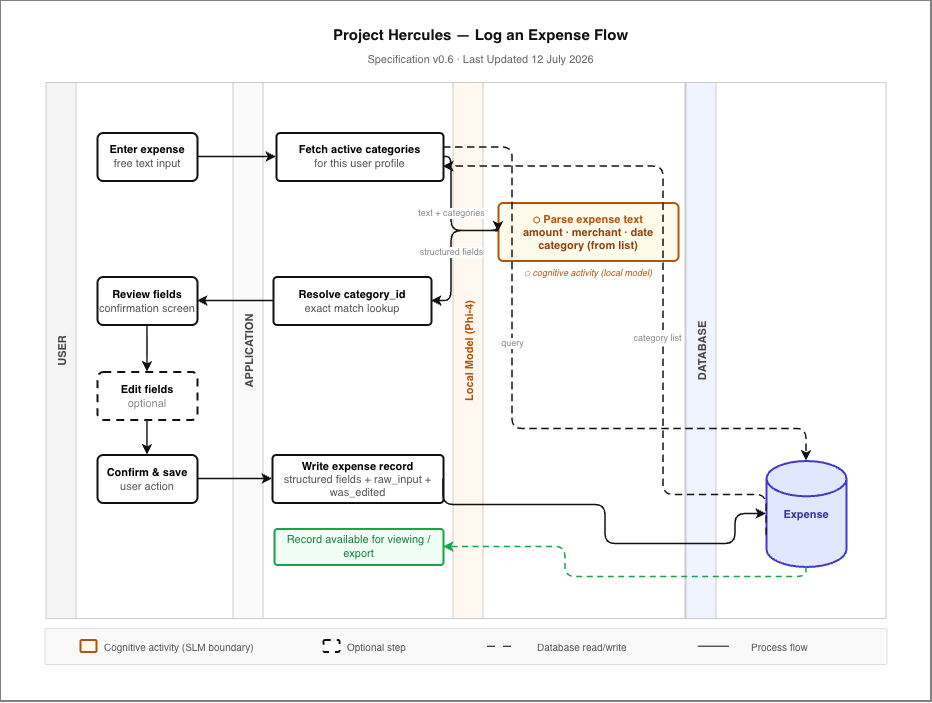

The diagram above was exported from draw.io. Its source (the exported page's mxGraphModel, read from the mxfile embedded in the PNG):
<mxGraphModel dx="1257" dy="915" grid="0" gridSize="10" guides="1" tooltips="1" connect="1" arrows="1" fold="1" page="0" pageScale="1" pageWidth="1169" pageHeight="827" math="0" shadow="0">
  <root>
    <mxCell id="0" />
    <mxCell id="1" parent="0" />
    <mxCell id="05HHqiPxqv5_POc3v8ce-6" parent="1" style="rounded=0;whiteSpace=wrap;html=1;" value="" vertex="1">
      <mxGeometry height="701" width="931" x="-155" y="-49" as="geometry" />
    </mxCell>
    <mxCell id="title" parent="1" style="text;html=1;align=center;verticalAlign=middle;resizable=0;points=[];autosize=1;strokeColor=none;fillColor=none;fontSize=15;fontStyle=1;fontColor=#111111;" value="Project Hercules — Log an Expense Flow" vertex="1">
      <mxGeometry height="26" width="500" x="75" y="-28.5" as="geometry" />
    </mxCell>
    <mxCell id="subtitle" parent="1" style="text;html=1;align=center;verticalAlign=middle;resizable=0;points=[];autosize=1;strokeColor=none;fillColor=none;fontSize=11;fontColor=#666666;" value="Specification v0.6 · Last Updated 12 July 2026" vertex="1">
      <mxGeometry height="25" width="244" x="203" y="-2.5" as="geometry" />
    </mxCell>
    <mxCell id="lane-user" parent="1" style="swimlane;startSize=30;fillColor=#f5f5f5;strokeColor=#cccccc;strokeWidth=1;fontStyle=1;fontSize=11;fontColor=#444444;horizontal=0;" value="USER" vertex="1">
      <mxGeometry height="536" width="187" x="-109" y="33.5" as="geometry" />
    </mxCell>
    <mxCell id="step1" parent="lane-user" style="rounded=1;whiteSpace=wrap;html=1;fillColor=#ffffff;strokeColor=#111111;strokeWidth=2;fontSize=11;arcSize=12;" value="&lt;b&gt;Enter expense&lt;/b&gt;&lt;br/&gt;&lt;font color='#555555'&gt;free text input&lt;/font&gt;" vertex="1">
      <mxGeometry height="48" width="100" x="51" y="50" as="geometry" />
    </mxCell>
    <mxCell id="step5" parent="lane-user" style="rounded=1;whiteSpace=wrap;html=1;fillColor=#ffffff;strokeColor=#111111;strokeWidth=2;fontSize=11;arcSize=12;" value="&lt;b&gt;Review fields&lt;/b&gt;&lt;br/&gt;&lt;font color='#555555'&gt;confirmation screen&lt;/font&gt;" vertex="1">
      <mxGeometry height="48" width="100" x="51" y="194" as="geometry" />
    </mxCell>
    <mxCell id="step6" parent="lane-user" style="rounded=1;whiteSpace=wrap;html=1;fillColor=#ffffff;strokeColor=#111111;strokeWidth=2;dashed=1;dashPattern=4 3;fontSize=11;arcSize=12;" value="&lt;b&gt;Edit fields&lt;/b&gt;&lt;br/&gt;&lt;font color='#888888'&gt;optional&lt;/font&gt;" vertex="1">
      <mxGeometry height="48" width="100" x="51" y="289" as="geometry" />
    </mxCell>
    <mxCell id="e6" edge="1" parent="lane-user" source="step5" style="edgeStyle=orthogonalEdgeStyle;html=1;exitX=0.5;exitY=1;exitDx=0;exitDy=0;entryX=0.5;entryY=0;entryDx=0;entryDy=0;strokeColor=#111111;strokeWidth=1.5;" target="step6">
      <mxGeometry relative="1" as="geometry" />
    </mxCell>
    <mxCell id="step7" parent="lane-user" style="rounded=1;whiteSpace=wrap;html=1;fillColor=#ffffff;strokeColor=#111111;strokeWidth=2;fontSize=11;arcSize=12;" value="&lt;b&gt;Confirm &amp;amp; save&lt;/b&gt;&lt;br/&gt;&lt;font color='#555555'&gt;user action&lt;/font&gt;" vertex="1">
      <mxGeometry height="48" width="100" x="51" y="372" as="geometry" />
    </mxCell>
    <mxCell id="e7" edge="1" parent="lane-user" source="step6" style="edgeStyle=orthogonalEdgeStyle;html=1;exitX=0.5;exitY=1;exitDx=0;exitDy=0;entryX=0.5;entryY=0;entryDx=0;entryDy=0;strokeColor=#111111;strokeWidth=1.5;" target="step7">
      <mxGeometry relative="1" as="geometry" />
    </mxCell>
    <mxCell id="lane-app" parent="1" style="swimlane;startSize=30;fillColor=#fafafa;strokeColor=#cccccc;strokeWidth=1;fontStyle=1;fontSize=11;fontColor=#444444;horizontal=0;" value="APPLICATION" vertex="1">
      <mxGeometry height="536" width="220" x="78" y="33.5" as="geometry" />
    </mxCell>
    <mxCell id="lane-slm" parent="1" style="swimlane;startSize=30;fillColor=#fff8f0;strokeColor=#cccccc;strokeWidth=1;fontStyle=1;fontSize=11;fontColor=#b45309;horizontal=0;" value="Local Model (Phi-4)" vertex="1">
      <mxGeometry height="536" width="232" x="298" y="33.5" as="geometry" />
    </mxCell>
    <mxCell id="step3" parent="lane-slm" style="rounded=1;whiteSpace=wrap;html=1;fillColor=#fffbeb;strokeColor=#b45309;strokeWidth=2;fontSize=11;fontColor=#b45309;fontStyle=1;arcSize=8;" value="&lt;b&gt;⬡ Parse expense text&lt;/b&gt;&lt;br/&gt;&lt;font color='#92400e'&gt;amount · merchant · date&lt;br/&gt;category (from list)&lt;/font&gt;" vertex="1">
      <mxGeometry height="58" width="180" x="45" y="120" as="geometry" />
    </mxCell>
    <mxCell id="step3-label" parent="lane-slm" style="text;html=1;align=left;verticalAlign=middle;resizable=0;strokeColor=none;fillColor=none;fontSize=9;fontColor=#b45309;fontStyle=2;" value="⬡ cognitive activity (local model)" vertex="1">
      <mxGeometry height="16" width="180" x="69" y="182.5" as="geometry" />
    </mxCell>
    <mxCell id="lane-db" parent="1" style="swimlane;startSize=30;fillColor=#f0f4ff;strokeColor=#cccccc;strokeWidth=1;fontStyle=1;fontSize=11;fontColor=#444444;horizontal=0;" value="DATABASE" vertex="1">
      <mxGeometry height="536" width="200" x="531" y="33.5" as="geometry" />
    </mxCell>
    <mxCell id="db" parent="lane-db" style="shape=mxgraph.flowchart.database;whiteSpace=wrap;html=1;fillColor=#e0e7ff;strokeColor=#4338ca;strokeWidth=2;fontSize=11;fontColor=#3730a3;fontStyle=1;" value="Expense" vertex="1">
      <mxGeometry height="106" width="80" x="80" y="378" as="geometry" />
    </mxCell>
    <mxCell id="step2" parent="1" style="rounded=1;whiteSpace=wrap;html=1;fillColor=#ffffff;strokeColor=#111111;strokeWidth=2;fontSize=11;arcSize=8;" value="&lt;b&gt;Fetch active categories&lt;/b&gt;&lt;br/&gt;&lt;font color='#555555'&gt;for this user profile&lt;/font&gt;" vertex="1">
      <mxGeometry height="48" width="167" x="121" y="83.5" as="geometry" />
    </mxCell>
    <mxCell id="step4" parent="1" style="rounded=1;whiteSpace=wrap;html=1;fillColor=#ffffff;strokeColor=#111111;strokeWidth=2;fontSize=11;arcSize=8;" value="&lt;b&gt;Resolve category_id&lt;/b&gt;&lt;br/&gt;&lt;font color='#555555'&gt;exact match lookup&lt;/font&gt;" vertex="1">
      <mxGeometry height="48" width="158" x="118" y="227.5" as="geometry" />
    </mxCell>
    <mxCell id="step8" parent="1" style="rounded=1;whiteSpace=wrap;html=1;fillColor=#ffffff;strokeColor=#111111;strokeWidth=2;fontSize=11;arcSize=8;" value="&lt;b&gt;Write expense record&lt;/b&gt;&lt;br/&gt;&lt;font color='#555555'&gt;structured fields + raw_input + was_edited&lt;/font&gt;" vertex="1">
      <mxGeometry height="48" width="171" x="117" y="405.5" as="geometry" />
    </mxCell>
    <mxCell id="step9" parent="1" style="rounded=1;whiteSpace=wrap;html=1;fillColor=#f0fdf4;strokeColor=#16a34a;strokeWidth=2;fontSize=11;fontColor=#15803d;arcSize=8;" value="Record available for viewing / export" vertex="1">
      <mxGeometry height="36" width="169" x="119" y="479.5" as="geometry" />
    </mxCell>
    <mxCell id="e1" edge="1" parent="1" source="step1" style="edgeStyle=orthogonalEdgeStyle;html=1;exitX=1;exitY=0.5;exitDx=0;exitDy=0;entryX=0;entryY=0.5;entryDx=0;entryDy=0;strokeColor=#111111;strokeWidth=1.5;" target="step2">
      <mxGeometry relative="1" as="geometry" />
    </mxCell>
    <mxCell id="e2a" edge="1" parent="1" source="step2" style="edgeStyle=orthogonalEdgeStyle;html=1;exitX=1;exitY=0.3;exitDx=0;exitDy=0;entryX=0.5;entryY=0;entryDx=0;entryDy=0;dashed=1;dashPattern=5 3;strokeColor=#111111;strokeWidth=1.5;fontSize=9;fontColor=#888888;align=center;entryPerimeter=0;" target="db" value="query">
      <mxGeometry relative="1" x="-0.2149" as="geometry">
        <mxPoint as="offset" />
        <Array as="points">
          <mxPoint x="357" y="97.5" />
          <mxPoint x="357" y="379.5" />
          <mxPoint x="651" y="379.5" />
        </Array>
      </mxGeometry>
    </mxCell>
    <mxCell id="e2b" edge="1" parent="1" source="db" style="edgeStyle=orthogonalEdgeStyle;html=1;exitX=0;exitY=0.7;exitDx=0;exitDy=0;entryX=1;entryY=0.7;entryDx=0;entryDy=0;dashed=1;dashPattern=5 3;strokeColor=#111111;strokeWidth=1.5;fontSize=9;fontColor=#888888;align=center;" target="step2" value="category list">
      <mxGeometry relative="1" x="-0.1332" y="6" as="geometry">
        <mxPoint as="offset" />
        <Array as="points">
          <mxPoint x="508" y="445.5" />
          <mxPoint x="508" y="117.5" />
        </Array>
      </mxGeometry>
    </mxCell>
    <mxCell id="e3" edge="1" parent="1" source="step2" style="edgeStyle=orthogonalEdgeStyle;html=1;exitX=1;exitY=0.5;exitDx=0;exitDy=0;entryX=0;entryY=0.5;entryDx=0;entryDy=0;strokeColor=#111111;strokeWidth=1.5;fontSize=9;fontColor=#888888;exitConstraintIgnoresPoint=1;entryConstraintIgnoresPoint=1;" target="step3" value="text + categories">
      <mxGeometry relative="1" as="geometry">
        <Array as="points">
          <mxPoint x="296" y="107.5" />
          <mxPoint x="296" y="181.5" />
        </Array>
      </mxGeometry>
    </mxCell>
    <mxCell id="e4" edge="1" parent="1" source="step3" style="edgeStyle=orthogonalEdgeStyle;html=1;exitX=0;exitY=0.5;exitDx=0;exitDy=0;entryX=1;entryY=0.5;entryDx=0;entryDy=0;strokeColor=#111111;strokeWidth=1.5;fontSize=9;fontColor=#888888;" target="step4" value="structured fields">
      <mxGeometry relative="1" as="geometry">
        <Array as="points">
          <mxPoint x="296" y="181.5" />
          <mxPoint x="296" y="251.5" />
        </Array>
      </mxGeometry>
    </mxCell>
    <mxCell id="e5" edge="1" parent="1" source="step4" style="edgeStyle=orthogonalEdgeStyle;html=1;exitX=0;exitY=0.5;exitDx=0;exitDy=0;entryX=1;entryY=0.5;entryDx=0;entryDy=0;strokeColor=#111111;strokeWidth=1.5;" target="step5">
      <mxGeometry relative="1" as="geometry" />
    </mxCell>
    <mxCell id="e8" edge="1" parent="1" source="step7" style="edgeStyle=orthogonalEdgeStyle;html=1;exitX=1;exitY=0.5;exitDx=0;exitDy=0;entryX=0;entryY=0.5;entryDx=0;entryDy=0;strokeColor=#111111;strokeWidth=1.5;" target="step8">
      <mxGeometry relative="1" as="geometry" />
    </mxCell>
    <mxCell id="e9" edge="1" parent="1" source="step8" style="edgeStyle=orthogonalEdgeStyle;html=1;exitX=1;exitY=0.5;exitDx=0;exitDy=0;entryX=0;entryY=0.5;entryDx=0;entryDy=0;strokeColor=#111111;strokeWidth=1.5;" target="db">
      <mxGeometry relative="1" as="geometry">
        <Array as="points">
          <mxPoint x="288" y="455.5" />
          <mxPoint x="450" y="455.5" />
          <mxPoint x="450" y="494.5" />
          <mxPoint x="580" y="494.5" />
          <mxPoint x="580" y="464.5" />
        </Array>
      </mxGeometry>
    </mxCell>
    <mxCell id="e10" edge="1" parent="1" source="db" style="html=1;entryX=1;entryY=0.5;entryDx=0;entryDy=0;dashed=1;dashPattern=4 3;strokeColor=#16a34a;strokeWidth=1.5;exitX=0.5;exitY=1;exitDx=0;exitDy=0;exitPerimeter=0;rounded=1;edgeStyle=orthogonalEdgeStyle;" target="step9">
      <mxGeometry relative="1" as="geometry">
        <Array as="points">
          <mxPoint x="651" y="527.5" />
          <mxPoint x="410" y="527.5" />
          <mxPoint x="410" y="497.5" />
        </Array>
        <mxPoint x="444" y="514.5" as="sourcePoint" />
      </mxGeometry>
    </mxCell>
    <mxCell id="legend-bg" parent="1" style="rounded=1;whiteSpace=wrap;html=1;fillColor=#f9f9f9;strokeColor=#dddddd;strokeWidth=1;arcSize=4;" value="" vertex="1">
      <mxGeometry height="36" width="842" x="-110" y="579.5" as="geometry" />
    </mxCell>
    <mxCell id="legend-cog" parent="1" style="rounded=1;whiteSpace=wrap;html=1;fillColor=#fffbeb;strokeColor=#b45309;strokeWidth=2;arcSize=10;" value="" vertex="1">
      <mxGeometry height="12" width="16" x="-75" y="590.5" as="geometry" />
    </mxCell>
    <mxCell id="legend-cog-lbl" parent="1" style="text;html=1;align=left;verticalAlign=middle;resizable=0;strokeColor=none;fillColor=none;fontSize=10;fontColor=#555555;" value="Cognitive activity (SLM boundary)" vertex="1">
      <mxGeometry height="16" width="200" x="-53" y="588.5" as="geometry" />
    </mxCell>
    <mxCell id="legend-opt" parent="1" style="rounded=1;whiteSpace=wrap;html=1;fillColor=#ffffff;strokeColor=#111111;strokeWidth=2;dashed=1;arcSize=10;" value="" vertex="1">
      <mxGeometry height="12" width="16" x="168" y="590.5" as="geometry" />
    </mxCell>
    <mxCell id="legend-opt-lbl" parent="1" style="text;html=1;align=left;verticalAlign=middle;resizable=0;strokeColor=none;fillColor=none;fontSize=10;fontColor=#555555;" value="Optional step" vertex="1">
      <mxGeometry height="16" width="120" x="190" y="588.5" as="geometry" />
    </mxCell>
    <mxCell id="legend-dash" parent="1" style="text;html=1;align=left;verticalAlign=middle;resizable=0;strokeColor=none;fillColor=none;fontSize=10;fontColor=#555555;" value="Database read/write" vertex="1">
      <mxGeometry height="16" width="130" x="380" y="588.5" as="geometry" />
    </mxCell>
    <mxCell id="legend-solid" parent="1" style="text;html=1;align=left;verticalAlign=middle;resizable=0;strokeColor=none;fillColor=none;fontSize=10;fontColor=#555555;" value="Process flow" vertex="1">
      <mxGeometry height="16" width="100" x="594" y="588.5" as="geometry" />
    </mxCell>
    <mxCell id="05HHqiPxqv5_POc3v8ce-3" edge="1" parent="1" style="endArrow=none;html=1;rounded=0;dashed=1;dashPattern=8 8;" value="">
      <mxGeometry height="50" relative="1" width="50" as="geometry">
        <mxPoint x="332" y="597.21" as="sourcePoint" />
        <mxPoint x="363" y="597.21" as="targetPoint" />
      </mxGeometry>
    </mxCell>
    <mxCell id="05HHqiPxqv5_POc3v8ce-4" edge="1" parent="1" style="endArrow=none;html=1;rounded=0;" value="">
      <mxGeometry height="50" relative="1" width="50" as="geometry">
        <mxPoint x="543" y="597.21" as="sourcePoint" />
        <mxPoint x="574" y="597.21" as="targetPoint" />
      </mxGeometry>
    </mxCell>
  </root>
</mxGraphModel>